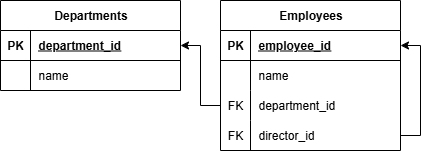

The diagram above was exported from draw.io. Its source (the exported page's mxGraphModel, read from the mxfile embedded in the PNG):
<mxGraphModel dx="1042" dy="516" grid="1" gridSize="10" guides="1" tooltips="1" connect="1" arrows="1" fold="1" page="1" pageScale="1" pageWidth="827" pageHeight="1169" math="0" shadow="0">
  <root>
    <mxCell id="0" />
    <mxCell id="1" parent="0" />
    <mxCell id="ZiG45RextFVjg_K1X2Ju-1" value="Employees" style="shape=table;startSize=30;container=1;collapsible=1;childLayout=tableLayout;fixedRows=1;rowLines=0;fontStyle=1;align=center;resizeLast=1;html=1;" vertex="1" parent="1">
      <mxGeometry x="530" y="170" width="180" height="150" as="geometry" />
    </mxCell>
    <mxCell id="ZiG45RextFVjg_K1X2Ju-2" value="" style="shape=tableRow;horizontal=0;startSize=0;swimlaneHead=0;swimlaneBody=0;fillColor=none;collapsible=0;dropTarget=0;points=[[0,0.5],[1,0.5]];portConstraint=eastwest;top=0;left=0;right=0;bottom=1;" vertex="1" parent="ZiG45RextFVjg_K1X2Ju-1">
      <mxGeometry y="30" width="180" height="30" as="geometry" />
    </mxCell>
    <mxCell id="ZiG45RextFVjg_K1X2Ju-3" value="PK" style="shape=partialRectangle;connectable=0;fillColor=none;top=0;left=0;bottom=0;right=0;fontStyle=1;overflow=hidden;whiteSpace=wrap;html=1;" vertex="1" parent="ZiG45RextFVjg_K1X2Ju-2">
      <mxGeometry width="30" height="30" as="geometry">
        <mxRectangle width="30" height="30" as="alternateBounds" />
      </mxGeometry>
    </mxCell>
    <mxCell id="ZiG45RextFVjg_K1X2Ju-4" value="&lt;span style=&quot;text-align: center; text-wrap-mode: nowrap;&quot;&gt;employee_id&lt;/span&gt;" style="shape=partialRectangle;connectable=0;fillColor=none;top=0;left=0;bottom=0;right=0;align=left;spacingLeft=6;fontStyle=5;overflow=hidden;whiteSpace=wrap;html=1;" vertex="1" parent="ZiG45RextFVjg_K1X2Ju-2">
      <mxGeometry x="30" width="150" height="30" as="geometry">
        <mxRectangle width="150" height="30" as="alternateBounds" />
      </mxGeometry>
    </mxCell>
    <mxCell id="ZiG45RextFVjg_K1X2Ju-5" value="" style="shape=tableRow;horizontal=0;startSize=0;swimlaneHead=0;swimlaneBody=0;fillColor=none;collapsible=0;dropTarget=0;points=[[0,0.5],[1,0.5]];portConstraint=eastwest;top=0;left=0;right=0;bottom=0;" vertex="1" parent="ZiG45RextFVjg_K1X2Ju-1">
      <mxGeometry y="60" width="180" height="30" as="geometry" />
    </mxCell>
    <mxCell id="ZiG45RextFVjg_K1X2Ju-6" value="" style="shape=partialRectangle;connectable=0;fillColor=none;top=0;left=0;bottom=0;right=0;editable=1;overflow=hidden;whiteSpace=wrap;html=1;" vertex="1" parent="ZiG45RextFVjg_K1X2Ju-5">
      <mxGeometry width="30" height="30" as="geometry">
        <mxRectangle width="30" height="30" as="alternateBounds" />
      </mxGeometry>
    </mxCell>
    <mxCell id="ZiG45RextFVjg_K1X2Ju-7" value="name" style="shape=partialRectangle;connectable=0;fillColor=none;top=0;left=0;bottom=0;right=0;align=left;spacingLeft=6;overflow=hidden;whiteSpace=wrap;html=1;" vertex="1" parent="ZiG45RextFVjg_K1X2Ju-5">
      <mxGeometry x="30" width="150" height="30" as="geometry">
        <mxRectangle width="150" height="30" as="alternateBounds" />
      </mxGeometry>
    </mxCell>
    <mxCell id="ZiG45RextFVjg_K1X2Ju-8" value="" style="shape=tableRow;horizontal=0;startSize=0;swimlaneHead=0;swimlaneBody=0;fillColor=none;collapsible=0;dropTarget=0;points=[[0,0.5],[1,0.5]];portConstraint=eastwest;top=0;left=0;right=0;bottom=0;" vertex="1" parent="ZiG45RextFVjg_K1X2Ju-1">
      <mxGeometry y="90" width="180" height="30" as="geometry" />
    </mxCell>
    <mxCell id="ZiG45RextFVjg_K1X2Ju-9" value="FK" style="shape=partialRectangle;connectable=0;fillColor=none;top=0;left=0;bottom=0;right=0;editable=1;overflow=hidden;whiteSpace=wrap;html=1;" vertex="1" parent="ZiG45RextFVjg_K1X2Ju-8">
      <mxGeometry width="30" height="30" as="geometry">
        <mxRectangle width="30" height="30" as="alternateBounds" />
      </mxGeometry>
    </mxCell>
    <mxCell id="ZiG45RextFVjg_K1X2Ju-10" value="department_id" style="shape=partialRectangle;connectable=0;fillColor=none;top=0;left=0;bottom=0;right=0;align=left;spacingLeft=6;overflow=hidden;whiteSpace=wrap;html=1;" vertex="1" parent="ZiG45RextFVjg_K1X2Ju-8">
      <mxGeometry x="30" width="150" height="30" as="geometry">
        <mxRectangle width="150" height="30" as="alternateBounds" />
      </mxGeometry>
    </mxCell>
    <mxCell id="ZiG45RextFVjg_K1X2Ju-51" style="shape=tableRow;horizontal=0;startSize=0;swimlaneHead=0;swimlaneBody=0;fillColor=none;collapsible=0;dropTarget=0;points=[[0,0.5],[1,0.5]];portConstraint=eastwest;top=0;left=0;right=0;bottom=0;" vertex="1" parent="ZiG45RextFVjg_K1X2Ju-1">
      <mxGeometry y="120" width="180" height="30" as="geometry" />
    </mxCell>
    <mxCell id="ZiG45RextFVjg_K1X2Ju-52" value="FK" style="shape=partialRectangle;connectable=0;fillColor=none;top=0;left=0;bottom=0;right=0;editable=1;overflow=hidden;whiteSpace=wrap;html=1;" vertex="1" parent="ZiG45RextFVjg_K1X2Ju-51">
      <mxGeometry width="30" height="30" as="geometry">
        <mxRectangle width="30" height="30" as="alternateBounds" />
      </mxGeometry>
    </mxCell>
    <mxCell id="ZiG45RextFVjg_K1X2Ju-53" value="director_id" style="shape=partialRectangle;connectable=0;fillColor=none;top=0;left=0;bottom=0;right=0;align=left;spacingLeft=6;overflow=hidden;whiteSpace=wrap;html=1;" vertex="1" parent="ZiG45RextFVjg_K1X2Ju-51">
      <mxGeometry x="30" width="150" height="30" as="geometry">
        <mxRectangle width="150" height="30" as="alternateBounds" />
      </mxGeometry>
    </mxCell>
    <mxCell id="ZiG45RextFVjg_K1X2Ju-27" value="Departments" style="shape=table;startSize=30;container=1;collapsible=1;childLayout=tableLayout;fixedRows=1;rowLines=0;fontStyle=1;align=center;resizeLast=1;html=1;" vertex="1" parent="1">
      <mxGeometry x="310" y="170" width="180" height="90" as="geometry" />
    </mxCell>
    <mxCell id="ZiG45RextFVjg_K1X2Ju-28" value="" style="shape=tableRow;horizontal=0;startSize=0;swimlaneHead=0;swimlaneBody=0;fillColor=none;collapsible=0;dropTarget=0;points=[[0,0.5],[1,0.5]];portConstraint=eastwest;top=0;left=0;right=0;bottom=1;" vertex="1" parent="ZiG45RextFVjg_K1X2Ju-27">
      <mxGeometry y="30" width="180" height="30" as="geometry" />
    </mxCell>
    <mxCell id="ZiG45RextFVjg_K1X2Ju-29" value="PK" style="shape=partialRectangle;connectable=0;fillColor=none;top=0;left=0;bottom=0;right=0;fontStyle=1;overflow=hidden;whiteSpace=wrap;html=1;" vertex="1" parent="ZiG45RextFVjg_K1X2Ju-28">
      <mxGeometry width="30" height="30" as="geometry">
        <mxRectangle width="30" height="30" as="alternateBounds" />
      </mxGeometry>
    </mxCell>
    <mxCell id="ZiG45RextFVjg_K1X2Ju-30" value="department_id" style="shape=partialRectangle;connectable=0;fillColor=none;top=0;left=0;bottom=0;right=0;align=left;spacingLeft=6;fontStyle=5;overflow=hidden;whiteSpace=wrap;html=1;" vertex="1" parent="ZiG45RextFVjg_K1X2Ju-28">
      <mxGeometry x="30" width="150" height="30" as="geometry">
        <mxRectangle width="150" height="30" as="alternateBounds" />
      </mxGeometry>
    </mxCell>
    <mxCell id="ZiG45RextFVjg_K1X2Ju-31" value="" style="shape=tableRow;horizontal=0;startSize=0;swimlaneHead=0;swimlaneBody=0;fillColor=none;collapsible=0;dropTarget=0;points=[[0,0.5],[1,0.5]];portConstraint=eastwest;top=0;left=0;right=0;bottom=0;" vertex="1" parent="ZiG45RextFVjg_K1X2Ju-27">
      <mxGeometry y="60" width="180" height="30" as="geometry" />
    </mxCell>
    <mxCell id="ZiG45RextFVjg_K1X2Ju-32" value="" style="shape=partialRectangle;connectable=0;fillColor=none;top=0;left=0;bottom=0;right=0;editable=1;overflow=hidden;whiteSpace=wrap;html=1;" vertex="1" parent="ZiG45RextFVjg_K1X2Ju-31">
      <mxGeometry width="30" height="30" as="geometry">
        <mxRectangle width="30" height="30" as="alternateBounds" />
      </mxGeometry>
    </mxCell>
    <mxCell id="ZiG45RextFVjg_K1X2Ju-33" value="&lt;span style=&quot;text-align: center; text-wrap-mode: nowrap;&quot;&gt;name&lt;/span&gt;" style="shape=partialRectangle;connectable=0;fillColor=none;top=0;left=0;bottom=0;right=0;align=left;spacingLeft=6;overflow=hidden;whiteSpace=wrap;html=1;" vertex="1" parent="ZiG45RextFVjg_K1X2Ju-31">
      <mxGeometry x="30" width="150" height="30" as="geometry">
        <mxRectangle width="150" height="30" as="alternateBounds" />
      </mxGeometry>
    </mxCell>
    <mxCell id="ZiG45RextFVjg_K1X2Ju-48" style="edgeStyle=orthogonalEdgeStyle;rounded=0;orthogonalLoop=1;jettySize=auto;html=1;exitX=0;exitY=0.5;exitDx=0;exitDy=0;entryX=1;entryY=0.5;entryDx=0;entryDy=0;" edge="1" parent="1" source="ZiG45RextFVjg_K1X2Ju-44" target="ZiG45RextFVjg_K1X2Ju-2">
      <mxGeometry relative="1" as="geometry" />
    </mxCell>
    <mxCell id="ZiG45RextFVjg_K1X2Ju-55" style="edgeStyle=orthogonalEdgeStyle;rounded=0;orthogonalLoop=1;jettySize=auto;html=1;exitX=1;exitY=0.5;exitDx=0;exitDy=0;entryX=1;entryY=0.5;entryDx=0;entryDy=0;" edge="1" parent="1" source="ZiG45RextFVjg_K1X2Ju-51" target="ZiG45RextFVjg_K1X2Ju-2">
      <mxGeometry relative="1" as="geometry" />
    </mxCell>
    <mxCell id="ZiG45RextFVjg_K1X2Ju-50" style="edgeStyle=orthogonalEdgeStyle;rounded=0;orthogonalLoop=1;jettySize=auto;html=1;exitX=1;exitY=0.5;exitDx=0;exitDy=0;entryX=0;entryY=0.5;entryDx=0;entryDy=0;" edge="1" parent="1" source="ZiG45RextFVjg_K1X2Ju-34">
      <mxGeometry relative="1" as="geometry">
        <mxPoint x="560" y="215" as="targetPoint" />
      </mxGeometry>
    </mxCell>
    <mxCell id="ZiG45RextFVjg_K1X2Ju-54" style="edgeStyle=orthogonalEdgeStyle;rounded=0;orthogonalLoop=1;jettySize=auto;html=1;exitX=0;exitY=0.5;exitDx=0;exitDy=0;entryX=1;entryY=0.5;entryDx=0;entryDy=0;" edge="1" parent="1" source="ZiG45RextFVjg_K1X2Ju-8" target="ZiG45RextFVjg_K1X2Ju-28">
      <mxGeometry relative="1" as="geometry" />
    </mxCell>
  </root>
</mxGraphModel>